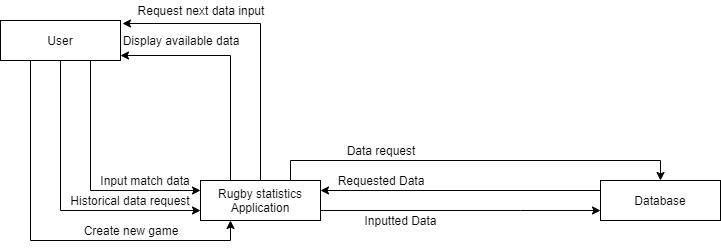

The diagram above was exported from draw.io. Its source (the exported page's mxGraphModel, read from the mxfile embedded in the PNG):
<mxGraphModel dx="782" dy="458" grid="1" gridSize="10" guides="1" tooltips="1" connect="1" arrows="1" fold="1" page="1" pageScale="1" pageWidth="850" pageHeight="1100" math="0" shadow="0">
  <root>
    <mxCell id="0" />
    <mxCell id="1" parent="0" />
    <mxCell id="aZN7krEjOgp5L81MRuur-30" style="edgeStyle=orthogonalEdgeStyle;rounded=0;orthogonalLoop=1;jettySize=auto;html=1;exitX=0.75;exitY=1;exitDx=0;exitDy=0;entryX=0;entryY=0.25;entryDx=0;entryDy=0;" parent="1" source="aZN7krEjOgp5L81MRuur-1" target="aZN7krEjOgp5L81MRuur-4" edge="1">
      <mxGeometry relative="1" as="geometry" />
    </mxCell>
    <mxCell id="aZN7krEjOgp5L81MRuur-32" style="edgeStyle=orthogonalEdgeStyle;rounded=0;orthogonalLoop=1;jettySize=auto;html=1;exitX=0.5;exitY=1;exitDx=0;exitDy=0;entryX=0;entryY=0.75;entryDx=0;entryDy=0;" parent="1" source="aZN7krEjOgp5L81MRuur-1" target="aZN7krEjOgp5L81MRuur-4" edge="1">
      <mxGeometry relative="1" as="geometry" />
    </mxCell>
    <mxCell id="aZN7krEjOgp5L81MRuur-34" style="edgeStyle=orthogonalEdgeStyle;rounded=0;orthogonalLoop=1;jettySize=auto;html=1;exitX=1;exitY=0.75;exitDx=0;exitDy=0;entryX=0.25;entryY=0;entryDx=0;entryDy=0;endArrow=none;endFill=0;startArrow=classic;startFill=1;" parent="1" edge="1">
      <mxGeometry relative="1" as="geometry">
        <mxPoint x="160" y="75" as="sourcePoint" />
        <mxPoint x="270" y="205" as="targetPoint" />
      </mxGeometry>
    </mxCell>
    <mxCell id="aZN7krEjOgp5L81MRuur-36" style="edgeStyle=orthogonalEdgeStyle;rounded=0;orthogonalLoop=1;jettySize=auto;html=1;exitX=0.25;exitY=1;exitDx=0;exitDy=0;entryX=0.25;entryY=1;entryDx=0;entryDy=0;" parent="1" source="aZN7krEjOgp5L81MRuur-1" target="aZN7krEjOgp5L81MRuur-4" edge="1">
      <mxGeometry relative="1" as="geometry" />
    </mxCell>
    <mxCell id="aZN7krEjOgp5L81MRuur-1" value="" style="rounded=0;whiteSpace=wrap;html=1;" parent="1" vertex="1">
      <mxGeometry x="40" y="40" width="120" height="40" as="geometry" />
    </mxCell>
    <mxCell id="aZN7krEjOgp5L81MRuur-2" value="User" style="text;html=1;strokeColor=none;fillColor=none;align=center;verticalAlign=middle;whiteSpace=wrap;rounded=0;" parent="1" vertex="1">
      <mxGeometry x="80" y="50" width="40" height="20" as="geometry" />
    </mxCell>
    <mxCell id="aZN7krEjOgp5L81MRuur-5" value="" style="group" parent="1" vertex="1" connectable="0">
      <mxGeometry x="240" y="200" width="120" height="40" as="geometry" />
    </mxCell>
    <mxCell id="aZN7krEjOgp5L81MRuur-3" value="" style="rounded=0;whiteSpace=wrap;html=1;" parent="aZN7krEjOgp5L81MRuur-5" vertex="1">
      <mxGeometry width="120" height="40" as="geometry" />
    </mxCell>
    <mxCell id="aZN7krEjOgp5L81MRuur-4" value="Rugby statistics Application" style="text;html=1;strokeColor=none;fillColor=none;align=center;verticalAlign=middle;whiteSpace=wrap;rounded=0;" parent="aZN7krEjOgp5L81MRuur-5" vertex="1">
      <mxGeometry width="120" height="40" as="geometry" />
    </mxCell>
    <mxCell id="aZN7krEjOgp5L81MRuur-8" value="" style="rounded=0;whiteSpace=wrap;html=1;" parent="1" vertex="1">
      <mxGeometry x="640" y="200" width="120" height="40" as="geometry" />
    </mxCell>
    <mxCell id="aZN7krEjOgp5L81MRuur-43" style="edgeStyle=orthogonalEdgeStyle;rounded=0;orthogonalLoop=1;jettySize=auto;html=1;exitX=0;exitY=0.25;exitDx=0;exitDy=0;startArrow=none;startFill=0;endArrow=classic;endFill=1;entryX=1;entryY=0.25;entryDx=0;entryDy=0;" parent="1" source="aZN7krEjOgp5L81MRuur-9" target="aZN7krEjOgp5L81MRuur-4" edge="1">
      <mxGeometry relative="1" as="geometry">
        <mxPoint x="370" y="215" as="targetPoint" />
        <Array as="points">
          <mxPoint x="640" y="210" />
        </Array>
      </mxGeometry>
    </mxCell>
    <mxCell id="aZN7krEjOgp5L81MRuur-9" value="Database" style="text;html=1;strokeColor=none;fillColor=none;align=center;verticalAlign=middle;whiteSpace=wrap;rounded=0;" parent="1" vertex="1">
      <mxGeometry x="640" y="210" width="120" height="20" as="geometry" />
    </mxCell>
    <mxCell id="aZN7krEjOgp5L81MRuur-10" style="edgeStyle=orthogonalEdgeStyle;rounded=0;orthogonalLoop=1;jettySize=auto;html=1;exitX=1;exitY=0.75;exitDx=0;exitDy=0;entryX=0;entryY=0.75;entryDx=0;entryDy=0;" parent="1" source="aZN7krEjOgp5L81MRuur-4" target="aZN7krEjOgp5L81MRuur-8" edge="1">
      <mxGeometry relative="1" as="geometry">
        <mxPoint x="490" y="120" as="targetPoint" />
        <Array as="points">
          <mxPoint x="560" y="230" />
          <mxPoint x="560" y="230" />
        </Array>
      </mxGeometry>
    </mxCell>
    <mxCell id="aZN7krEjOgp5L81MRuur-14" value="Inputted Data" style="text;html=1;strokeColor=none;fillColor=none;align=center;verticalAlign=middle;whiteSpace=wrap;rounded=0;" parent="1" vertex="1">
      <mxGeometry x="395" y="230" width="90" height="20" as="geometry" />
    </mxCell>
    <mxCell id="aZN7krEjOgp5L81MRuur-18" value="Requested Data" style="text;html=1;strokeColor=none;fillColor=none;align=center;verticalAlign=middle;whiteSpace=wrap;rounded=0;" parent="1" vertex="1">
      <mxGeometry x="370" y="190" width="100" height="20" as="geometry" />
    </mxCell>
    <mxCell id="aZN7krEjOgp5L81MRuur-27" style="edgeStyle=orthogonalEdgeStyle;rounded=0;orthogonalLoop=1;jettySize=auto;html=1;exitX=0.75;exitY=0;exitDx=0;exitDy=0;entryX=0.5;entryY=0;entryDx=0;entryDy=0;" parent="1" source="aZN7krEjOgp5L81MRuur-4" target="aZN7krEjOgp5L81MRuur-8" edge="1">
      <mxGeometry relative="1" as="geometry">
        <mxPoint x="457" y="121" as="targetPoint" />
      </mxGeometry>
    </mxCell>
    <mxCell id="aZN7krEjOgp5L81MRuur-28" value="Data request" style="text;html=1;strokeColor=none;fillColor=none;align=center;verticalAlign=middle;whiteSpace=wrap;rounded=0;" parent="1" vertex="1">
      <mxGeometry x="370" y="160" width="100" height="20" as="geometry" />
    </mxCell>
    <mxCell id="aZN7krEjOgp5L81MRuur-31" value="Input match data" style="text;html=1;strokeColor=none;fillColor=none;align=center;verticalAlign=middle;whiteSpace=wrap;rounded=0;" parent="1" vertex="1">
      <mxGeometry x="130" y="190" width="110" height="20" as="geometry" />
    </mxCell>
    <mxCell id="aZN7krEjOgp5L81MRuur-33" value="Historical data request" style="text;html=1;strokeColor=none;fillColor=none;align=center;verticalAlign=middle;whiteSpace=wrap;rounded=0;" parent="1" vertex="1">
      <mxGeometry x="100" y="210" width="140" height="20" as="geometry" />
    </mxCell>
    <mxCell id="aZN7krEjOgp5L81MRuur-35" value="Display available data" style="text;html=1;strokeColor=none;fillColor=none;align=center;verticalAlign=middle;whiteSpace=wrap;rounded=0;" parent="1" vertex="1">
      <mxGeometry x="160" y="50" width="120" height="20" as="geometry" />
    </mxCell>
    <mxCell id="aZN7krEjOgp5L81MRuur-37" value="Create new game" style="text;html=1;strokeColor=none;fillColor=none;align=center;verticalAlign=middle;whiteSpace=wrap;rounded=0;" parent="1" vertex="1">
      <mxGeometry x="115" y="240" width="110" height="20" as="geometry" />
    </mxCell>
    <mxCell id="aZN7krEjOgp5L81MRuur-39" style="edgeStyle=orthogonalEdgeStyle;rounded=0;orthogonalLoop=1;jettySize=auto;html=1;exitX=0.5;exitY=0;exitDx=0;exitDy=0;entryX=1.017;entryY=0.075;entryDx=0;entryDy=0;startArrow=none;startFill=0;endArrow=classic;endFill=1;entryPerimeter=0;" parent="1" source="aZN7krEjOgp5L81MRuur-4" target="aZN7krEjOgp5L81MRuur-1" edge="1">
      <mxGeometry relative="1" as="geometry">
        <Array as="points">
          <mxPoint x="300" y="43" />
        </Array>
      </mxGeometry>
    </mxCell>
    <mxCell id="aZN7krEjOgp5L81MRuur-42" value="Request next data input" style="text;html=1;strokeColor=none;fillColor=none;align=center;verticalAlign=middle;whiteSpace=wrap;rounded=0;" parent="1" vertex="1">
      <mxGeometry x="170" y="20" width="140" height="20" as="geometry" />
    </mxCell>
  </root>
</mxGraphModel>